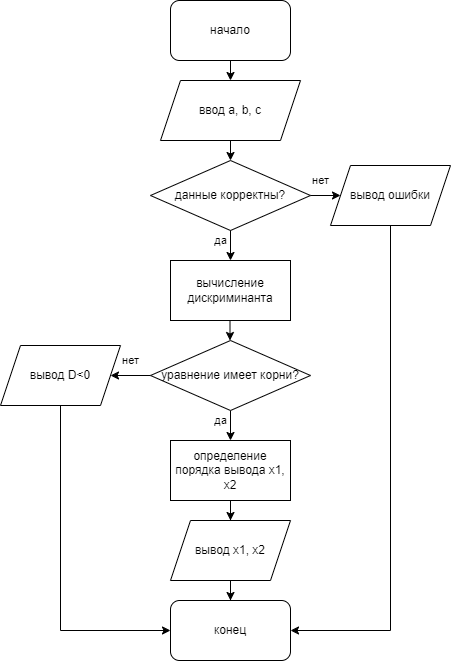

The diagram above was exported from draw.io. Its source (the exported page's mxGraphModel, read from the mxfile embedded in the PNG):
<mxGraphModel dx="826" dy="437" grid="1" gridSize="10" guides="1" tooltips="1" connect="1" arrows="1" fold="1" page="1" pageScale="1" pageWidth="827" pageHeight="1169" math="0" shadow="0">
  <root>
    <mxCell id="WIyWlLk6GJQsqaUBKTNV-0" />
    <mxCell id="WIyWlLk6GJQsqaUBKTNV-1" parent="WIyWlLk6GJQsqaUBKTNV-0" />
    <mxCell id="y0tL926BMJGPvspjDzWI-1" value="начало" style="rounded=1;whiteSpace=wrap;html=1;" parent="WIyWlLk6GJQsqaUBKTNV-1" vertex="1">
      <mxGeometry x="360" y="80" width="120" height="60" as="geometry" />
    </mxCell>
    <mxCell id="y0tL926BMJGPvspjDzWI-2" value="ввод a, b, c" style="shape=parallelogram;perimeter=parallelogramPerimeter;whiteSpace=wrap;html=1;fixedSize=1;" parent="WIyWlLk6GJQsqaUBKTNV-1" vertex="1">
      <mxGeometry x="350" y="160" width="140" height="60" as="geometry" />
    </mxCell>
    <mxCell id="y0tL926BMJGPvspjDzWI-5" value="конец" style="rounded=1;whiteSpace=wrap;html=1;" parent="WIyWlLk6GJQsqaUBKTNV-1" vertex="1">
      <mxGeometry x="360" y="680" width="120" height="60" as="geometry" />
    </mxCell>
    <mxCell id="y0tL926BMJGPvspjDzWI-6" value="" style="endArrow=classic;html=1;rounded=0;" parent="WIyWlLk6GJQsqaUBKTNV-1" source="y0tL926BMJGPvspjDzWI-1" target="y0tL926BMJGPvspjDzWI-2" edge="1">
      <mxGeometry width="50" height="50" relative="1" as="geometry">
        <mxPoint x="370" y="380" as="sourcePoint" />
        <mxPoint x="420" y="330" as="targetPoint" />
      </mxGeometry>
    </mxCell>
    <mxCell id="y0tL926BMJGPvspjDzWI-8" value="да" style="endArrow=classic;html=1;rounded=0;exitX=0.5;exitY=1;exitDx=0;exitDy=0;" parent="WIyWlLk6GJQsqaUBKTNV-1" target="y0tL926BMJGPvspjDzWI-23" edge="1">
      <mxGeometry y="-10" width="50" height="50" relative="1" as="geometry">
        <mxPoint x="420" y="300" as="sourcePoint" />
        <mxPoint x="420" y="320" as="targetPoint" />
        <mxPoint as="offset" />
      </mxGeometry>
    </mxCell>
    <mxCell id="y0tL926BMJGPvspjDzWI-15" value="" style="endArrow=classic;html=1;rounded=0;exitX=0.5;exitY=1;exitDx=0;exitDy=0;" parent="WIyWlLk6GJQsqaUBKTNV-1" source="y0tL926BMJGPvspjDzWI-2" edge="1">
      <mxGeometry width="50" height="50" relative="1" as="geometry">
        <mxPoint x="370" y="290" as="sourcePoint" />
        <mxPoint x="420" y="240" as="targetPoint" />
        <Array as="points">
          <mxPoint x="420" y="220" />
        </Array>
      </mxGeometry>
    </mxCell>
    <mxCell id="y0tL926BMJGPvspjDzWI-24" style="edgeStyle=orthogonalEdgeStyle;rounded=0;orthogonalLoop=1;jettySize=auto;html=1;exitX=0.5;exitY=1;exitDx=0;exitDy=0;entryX=0.5;entryY=0;entryDx=0;entryDy=0;" parent="WIyWlLk6GJQsqaUBKTNV-1" edge="1">
      <mxGeometry relative="1" as="geometry">
        <mxPoint x="419.5" y="420" as="targetPoint" />
        <mxPoint x="419.5" y="400" as="sourcePoint" />
      </mxGeometry>
    </mxCell>
    <mxCell id="y0tL926BMJGPvspjDzWI-23" value="вычисление дискриминанта" style="rounded=0;whiteSpace=wrap;html=1;" parent="WIyWlLk6GJQsqaUBKTNV-1" vertex="1">
      <mxGeometry x="360" y="340" width="120" height="60" as="geometry" />
    </mxCell>
    <mxCell id="y0tL926BMJGPvspjDzWI-28" value="нет" style="edgeStyle=orthogonalEdgeStyle;rounded=0;orthogonalLoop=1;jettySize=auto;html=1;" parent="WIyWlLk6GJQsqaUBKTNV-1" source="y0tL926BMJGPvspjDzWI-26" target="y0tL926BMJGPvspjDzWI-27" edge="1">
      <mxGeometry x="0.4286" y="15" relative="1" as="geometry">
        <mxPoint as="offset" />
      </mxGeometry>
    </mxCell>
    <mxCell id="y0tL926BMJGPvspjDzWI-26" value="данные корректны?" style="rhombus;whiteSpace=wrap;html=1;" parent="WIyWlLk6GJQsqaUBKTNV-1" vertex="1">
      <mxGeometry x="340" y="240" width="160" height="70" as="geometry" />
    </mxCell>
    <mxCell id="y0tL926BMJGPvspjDzWI-29" style="edgeStyle=orthogonalEdgeStyle;rounded=0;orthogonalLoop=1;jettySize=auto;html=1;entryX=1;entryY=0.5;entryDx=0;entryDy=0;" parent="WIyWlLk6GJQsqaUBKTNV-1" source="y0tL926BMJGPvspjDzWI-27" target="y0tL926BMJGPvspjDzWI-5" edge="1">
      <mxGeometry relative="1" as="geometry">
        <Array as="points">
          <mxPoint x="580" y="710" />
        </Array>
      </mxGeometry>
    </mxCell>
    <mxCell id="y0tL926BMJGPvspjDzWI-27" value="вывод ошибки" style="shape=parallelogram;perimeter=parallelogramPerimeter;whiteSpace=wrap;html=1;fixedSize=1;" parent="WIyWlLk6GJQsqaUBKTNV-1" vertex="1">
      <mxGeometry x="520" y="245" width="120" height="60" as="geometry" />
    </mxCell>
    <mxCell id="y0tL926BMJGPvspjDzWI-36" value="да" style="edgeStyle=orthogonalEdgeStyle;rounded=0;orthogonalLoop=1;jettySize=auto;html=1;" parent="WIyWlLk6GJQsqaUBKTNV-1" source="y0tL926BMJGPvspjDzWI-30" target="y0tL926BMJGPvspjDzWI-32" edge="1">
      <mxGeometry x="0.2" y="-10" relative="1" as="geometry">
        <mxPoint as="offset" />
      </mxGeometry>
    </mxCell>
    <mxCell id="y0tL926BMJGPvspjDzWI-30" value="уравнение имеет корни?" style="rhombus;whiteSpace=wrap;html=1;" parent="WIyWlLk6GJQsqaUBKTNV-1" vertex="1">
      <mxGeometry x="340" y="420" width="160" height="70" as="geometry" />
    </mxCell>
    <mxCell id="y0tL926BMJGPvspjDzWI-34" style="edgeStyle=orthogonalEdgeStyle;rounded=0;orthogonalLoop=1;jettySize=auto;html=1;" parent="WIyWlLk6GJQsqaUBKTNV-1" source="y0tL926BMJGPvspjDzWI-32" target="y0tL926BMJGPvspjDzWI-33" edge="1">
      <mxGeometry relative="1" as="geometry" />
    </mxCell>
    <mxCell id="y0tL926BMJGPvspjDzWI-32" value="определение порядка вывода x1, x2" style="rounded=0;whiteSpace=wrap;html=1;" parent="WIyWlLk6GJQsqaUBKTNV-1" vertex="1">
      <mxGeometry x="360" y="520" width="120" height="60" as="geometry" />
    </mxCell>
    <mxCell id="y0tL926BMJGPvspjDzWI-35" style="edgeStyle=orthogonalEdgeStyle;rounded=0;orthogonalLoop=1;jettySize=auto;html=1;" parent="WIyWlLk6GJQsqaUBKTNV-1" source="y0tL926BMJGPvspjDzWI-33" target="y0tL926BMJGPvspjDzWI-5" edge="1">
      <mxGeometry relative="1" as="geometry" />
    </mxCell>
    <mxCell id="y0tL926BMJGPvspjDzWI-33" value="вывод x1, x2" style="shape=parallelogram;perimeter=parallelogramPerimeter;whiteSpace=wrap;html=1;fixedSize=1;" parent="WIyWlLk6GJQsqaUBKTNV-1" vertex="1">
      <mxGeometry x="360" y="600" width="120" height="60" as="geometry" />
    </mxCell>
    <mxCell id="y0tL926BMJGPvspjDzWI-39" style="edgeStyle=orthogonalEdgeStyle;rounded=0;orthogonalLoop=1;jettySize=auto;html=1;exitX=0.5;exitY=1;exitDx=0;exitDy=0;entryX=0;entryY=0.5;entryDx=0;entryDy=0;" parent="WIyWlLk6GJQsqaUBKTNV-1" source="y0tL926BMJGPvspjDzWI-37" target="y0tL926BMJGPvspjDzWI-5" edge="1">
      <mxGeometry relative="1" as="geometry">
        <mxPoint x="270.2222222222222" y="684.8148148148148" as="targetPoint" />
      </mxGeometry>
    </mxCell>
    <mxCell id="y0tL926BMJGPvspjDzWI-37" value="вывод D&amp;lt;0" style="shape=parallelogram;perimeter=parallelogramPerimeter;whiteSpace=wrap;html=1;fixedSize=1;" parent="WIyWlLk6GJQsqaUBKTNV-1" vertex="1">
      <mxGeometry x="190" y="425" width="120" height="60" as="geometry" />
    </mxCell>
    <mxCell id="fSV_zmIVa2LBy6lZhPJi-0" value="нет" style="endArrow=classic;html=1;rounded=0;exitX=0;exitY=0.5;exitDx=0;exitDy=0;" edge="1" parent="WIyWlLk6GJQsqaUBKTNV-1" source="y0tL926BMJGPvspjDzWI-30" target="y0tL926BMJGPvspjDzWI-37">
      <mxGeometry y="-15" width="50" height="50" relative="1" as="geometry">
        <mxPoint x="390" y="470" as="sourcePoint" />
        <mxPoint x="440" y="420" as="targetPoint" />
        <mxPoint as="offset" />
      </mxGeometry>
    </mxCell>
  </root>
</mxGraphModel>